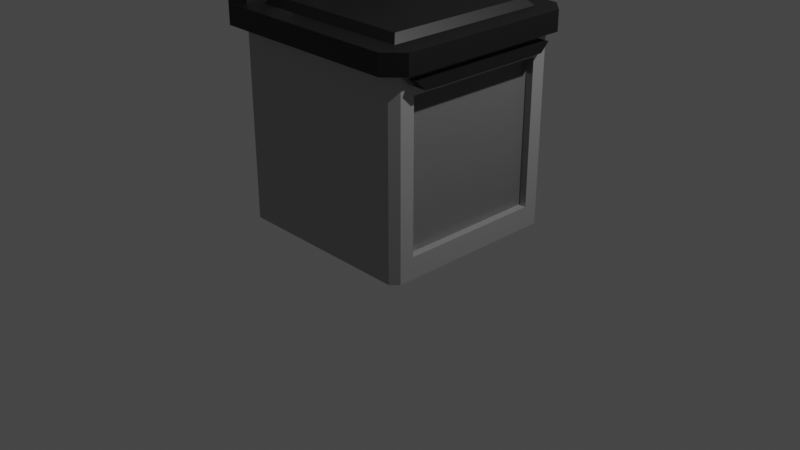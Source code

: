 # Source: oven.blend  (saved by Blender 3.1.7; exported with 4.5.12 LTS)
import bpy
from mathutils import Matrix  # noqa: F401  (used for matrix-valued properties, if any)

bpy.ops.wm.read_factory_settings(use_empty=True)
scene = bpy.context.scene
scene.name = 'Scene'

# ---- collections
col_geo = bpy.data.collections.new('Geo'); scene.collection.children.link(col_geo)
col_cameras = bpy.data.collections.new('Cameras'); scene.collection.children.link(col_cameras)
col_lights = bpy.data.collections.new('Lights'); scene.collection.children.link(col_lights)
col_cutters = bpy.data.collections.new('Cutters'); scene.collection.children.link(col_cutters)

# ---- materials (node trees are filled in below, after node groups)
mat_material_003 = bpy.data.materials.new('Material.003')
mat_material_003.use_transparent_shadow = False
mat_material_001 = bpy.data.materials.new('Material.001')
mat_material_001.use_transparent_shadow = False
mat_material = bpy.data.materials.new('Material')
mat_material.use_transparent_shadow = False
mat_material_002 = bpy.data.materials.new('Material.002')
mat_material_002.use_transparent_shadow = False

# ---- material node trees
mat_material_003.use_nodes = True; mat_material_003.node_tree.nodes.clear()
_N = mat_material_003.node_tree.nodes; _L = mat_material_003.node_tree.links
n0 = _N.new('ShaderNodeBsdfPrincipled'); n0.name = 'Principled BSDF'; n0.location = (10, 300)
n0.distribution = 'GGX'
n0.subsurface_method = 'RANDOM_WALK_SKIN'
n0.inputs[0].default_value = (0.2124, 0.2124, 0.2124, 1.0)
n0.inputs[1].default_value = 0.9045
n0.inputs[2].default_value = 0.3932
n0.inputs[3].default_value = 1.45
n0.inputs[13].default_value = 0.6386
n0.inputs[14].default_value = (0.9969, 0.9969, 0.9969, 1.0)
n0.inputs[27].default_value = (0.0, 0.0, 0.0, 1.0)
n0.inputs[28].default_value = 1.0
n1 = _N.new('ShaderNodeOutputMaterial'); n1.name = 'Material Output'; n1.location = (300, 300)
_L.new(n0.outputs[0], n1.inputs[0])
n1.is_active_output = True
mat_material_001.use_nodes = True; mat_material_001.node_tree.nodes.clear()
_N = mat_material_001.node_tree.nodes; _L = mat_material_001.node_tree.links
n0 = _N.new('ShaderNodeBsdfPrincipled'); n0.name = 'Principled BSDF'; n0.location = (10, 300)
n0.distribution = 'GGX'
n0.subsurface_method = 'RANDOM_WALK_SKIN'
n0.inputs[0].default_value = (0.3737, 0.3737, 0.3737, 1.0)
n0.inputs[1].default_value = 0.5045
n0.inputs[2].default_value = 0.1795
n0.inputs[3].default_value = 1.45
n0.inputs[27].default_value = (0.0, 0.0, 0.0, 1.0)
n0.inputs[28].default_value = 1.0
n1 = _N.new('ShaderNodeOutputMaterial'); n1.name = 'Material Output'; n1.location = (300, 300)
_L.new(n0.outputs[0], n1.inputs[0])
n1.is_active_output = True
mat_material.use_nodes = True; mat_material.node_tree.nodes.clear()
_N = mat_material.node_tree.nodes; _L = mat_material.node_tree.links
n0 = _N.new('ShaderNodeBsdfPrincipled'); n0.name = 'Principled BSDF'; n0.location = (10, 300)
n0.distribution = 'GGX'
n0.subsurface_method = 'RANDOM_WALK_SKIN'
n0.inputs[0].default_value = (0.003288, 0.003288, 0.003288, 1.0)
n0.inputs[3].default_value = 1.45
n0.inputs[27].default_value = (0.0, 0.0, 0.0, 1.0)
n0.inputs[28].default_value = 1.0
n1 = _N.new('ShaderNodeOutputMaterial'); n1.name = 'Material Output'; n1.location = (300, 300)
_L.new(n0.outputs[0], n1.inputs[0])
n1.is_active_output = True
mat_material_002.use_nodes = True; mat_material_002.node_tree.nodes.clear()
_N = mat_material_002.node_tree.nodes; _L = mat_material_002.node_tree.links
n0 = _N.new('ShaderNodeBsdfPrincipled'); n0.name = 'Principled BSDF'; n0.location = (10, 300)
n0.distribution = 'GGX'
n0.subsurface_method = 'RANDOM_WALK_SKIN'
n0.inputs[0].default_value = (0.3737, 0.3737, 0.3737, 1.0)
n0.inputs[2].default_value = 0.3273
n0.inputs[3].default_value = 1.45
n0.inputs[18].default_value = 0.7091
n0.inputs[27].default_value = (0.0, 0.0, 0.0, 1.0)
n0.inputs[28].default_value = 1.0
n1 = _N.new('ShaderNodeOutputMaterial'); n1.name = 'Material Output'; n1.location = (300, 300)
_L.new(n0.outputs[0], n1.inputs[0])
n1.is_active_output = True

# ---- world
world_world = bpy.data.worlds.new('World'); scene.world = world_world
world_world.use_nodes = True; world_world.node_tree.nodes.clear()
_N = world_world.node_tree.nodes; _L = world_world.node_tree.links
n0 = _N.new('ShaderNodeOutputWorld'); n0.name = 'World Output'; n0.location = (300, 300)
n1 = _N.new('ShaderNodeBackground'); n1.name = 'Background'; n1.location = (10, 300)
n1.inputs[0].default_value = (0.05088, 0.05088, 0.05088, 1.0)
_L.new(n1.outputs[0], n0.inputs[0])
n0.is_active_output = True
world_world.color = (0.05088, 0.05088, 0.05088)
world_world.use_sun_shadow = False
world_world.sun_shadow_jitter_overblur = 0.0

# ---- cameras
cam_camera = bpy.data.cameras.new('Camera')
cam_camera.clip_end = 100.0
cam_camera.ortho_scale = 7.314

# ---- lights
light_light = bpy.data.lights.new('Light', 'POINT')
light_light.transmission_factor = 0.0
light_light.energy = 1000.0
light_light.shadow_soft_size = 0.1
light_light.shadow_maximum_resolution = 0.006
light_light.use_absolute_resolution = True

# ---- meshes
me_cube_003 = bpy.data.meshes.new('Cube.003')
me_cube_003.from_pydata([(-1.077, -0.6169, 1.476), (-1.077, -0.6192, 1.452), (-1.077, -0.6263, 1.429), (-1.077, -0.6377, 1.407), (-1.077, -0.653, 1.389), (-1.077, -0.6717, 1.373), (-1.077, -0.6931, 1.362), (-1.077, -0.7163, 1.355), (-1.077, -0.7403, 1.353), (-1.077, -0.7644, 1.355), (-1.077, -0.7876, 1.362), (-1.077, -0.809, 1.373), (-1.077, -0.8277, 1.389), (-1.077, -0.843, 1.407), (-1.077, -0.8544, 1.429), (-1.077, -0.8615, 1.452), (-1.077, -0.8638, 1.476), (-1.077, -0.8615, 1.5), (-1.077, -0.8544, 1.523), (-1.077, -0.843, 1.545), (-1.077, -0.8277, 1.563), (-1.077, -0.809, 1.579), (-0.8411, -0.7535, 1.542), (-1.077, -0.7876, 1.59), (-0.8411, -0.7661, 1.538), (-1.077, -0.7644, 1.597), (-0.8411, -0.7777, 1.532), (-1.077, -0.7403, 1.6), (-0.8411, -0.7273, 1.41), (-1.077, -0.7163, 1.597), (-0.8411, -0.7148, 1.414), (-1.077, -0.6931, 1.59), (-0.8411, -0.7032, 1.42), (-1.077, -0.6717, 1.579), (-0.8411, -0.6949, 1.427), (-1.077, -0.653, 1.563), (-0.8411, -0.7404, 1.543), (-1.077, -0.6377, 1.545), (-0.8411, -0.7404, 1.409), (-1.077, -0.6263, 1.523), (-0.8411, -0.7879, 1.523), (-1.077, -0.6192, 1.5), (-0.8994, -0.674, 1.405), (-0.8994, -0.6426, 1.476), (-0.925, -0.6169, 1.476), (-0.8994, -0.6445, 1.457), (-0.925, -0.6192, 1.452), (-0.8994, -0.6501, 1.439), (-0.925, -0.6263, 1.429), (-0.8994, -0.6591, 1.422), (-0.925, -0.6377, 1.407), (-0.8994, -0.6713, 1.407), (-0.925, -0.653, 1.389), (-0.8994, -0.6861, 1.395), (-0.925, -0.6717, 1.373), (-0.8994, -0.703, 1.386), (-0.925, -0.6931, 1.362), (-0.8994, -0.7213, 1.38), (-0.925, -0.7163, 1.355), (-0.8994, -0.7403, 1.378), (-0.925, -0.7403, 1.353), (-0.8994, -0.7594, 1.38), (-0.925, -0.7644, 1.355), (-0.8994, -0.7777, 1.386), (-0.925, -0.7876, 1.362), (-0.8994, -0.7946, 1.395), (-0.925, -0.809, 1.373), (-0.8994, -0.8094, 1.407), (-0.925, -0.8277, 1.389), (-0.8994, -0.8216, 1.422), (-0.925, -0.843, 1.407), (-0.8994, -0.8306, 1.439), (-0.925, -0.8544, 1.429), (-0.8994, -0.8362, 1.457), (-0.925, -0.8615, 1.452), (-0.8994, -0.8381, 1.476), (-0.925, -0.8638, 1.476), (-0.8994, -0.8362, 1.495), (-0.925, -0.8615, 1.5), (-0.8994, -0.8306, 1.513), (-0.925, -0.8544, 1.523), (-0.8994, -0.8216, 1.53), (-0.925, -0.843, 1.545), (-0.8994, -0.8094, 1.545), (-0.925, -0.8277, 1.563), (-0.8994, -0.7946, 1.557), (-0.925, -0.809, 1.579), (-0.8994, -0.7777, 1.566), (-0.925, -0.7876, 1.59), (-0.8994, -0.7594, 1.572), (-0.925, -0.7644, 1.597), (-0.8994, -0.7403, 1.574), (-0.925, -0.7403, 1.6), (-0.8994, -0.7213, 1.572), (-0.925, -0.7163, 1.597), (-0.8994, -0.703, 1.566), (-0.925, -0.6931, 1.59), (-0.8994, -0.6861, 1.557), (-0.925, -0.6717, 1.579), (-0.8994, -0.6713, 1.545), (-0.925, -0.653, 1.563), (-0.8994, -0.6591, 1.53), (-0.925, -0.6377, 1.545), (-0.8994, -0.6501, 1.513), (-0.925, -0.6263, 1.523), (-0.8994, -0.6445, 1.495), (-0.925, -0.6192, 1.5), (-1.077, -0.2358, 1.595), (-1.077, -0.2128, 1.588), (-1.077, -0.1918, 1.576), (-1.077, -0.1736, 1.56), (-1.077, -0.1588, 1.54), (-1.077, -0.1481, 1.519), (-1.077, -0.1418, 1.495), (-1.077, -0.1401, 1.471), (-1.077, -0.1432, 1.447), (-1.077, -0.151, 1.424), (-1.077, -0.163, 1.403), (-1.077, -0.1789, 1.385), (-1.077, -0.1981, 1.37), (-1.077, -0.2198, 1.36), (-1.077, -0.2432, 1.353), (-1.077, -0.2673, 1.352), (-1.077, -0.2913, 1.355), (-1.077, -0.3143, 1.362), (-1.077, -0.3353, 1.374), (-1.077, -0.3535, 1.39), (-1.077, -0.3683, 1.41), (-1.077, -0.379, 1.431), (-0.8411, -0.3306, 1.477), (-1.077, -0.3854, 1.455), (-0.8411, -0.3297, 1.464), (-1.077, -0.387, 1.479), (-0.8411, -0.3263, 1.451), (-1.077, -0.3839, 1.503), (-0.8411, -0.1964, 1.473), (-1.077, -0.3761, 1.526), (-0.8411, -0.1973, 1.486), (-1.077, -0.3641, 1.547), (-0.8411, -0.2008, 1.499), (-1.077, -0.3482, 1.565), (-0.8411, -0.2055, 1.508), (-1.077, -0.329, 1.58), (-0.8411, -0.3289, 1.49), (-1.077, -0.3073, 1.59), (-0.8411, -0.1981, 1.46), (-1.077, -0.2839, 1.597), (-0.8411, -0.3204, 1.439), (-1.077, -0.2598, 1.598), (-0.8994, -0.1791, 1.524), (-0.8994, -0.2416, 1.57), (-0.925, -0.2358, 1.595), (-0.8994, -0.2234, 1.564), (-0.925, -0.2128, 1.588), (-0.8994, -0.2068, 1.555), (-0.925, -0.1918, 1.576), (-0.8994, -0.1924, 1.542), (-0.925, -0.1736, 1.56), (-0.8994, -0.1807, 1.527), (-0.925, -0.1588, 1.54), (-0.8994, -0.1722, 1.51), (-0.925, -0.1481, 1.519), (-0.8994, -0.1672, 1.491), (-0.925, -0.1418, 1.495), (-0.8994, -0.1659, 1.472), (-0.925, -0.1401, 1.471), (-0.8994, -0.1683, 1.453), (-0.925, -0.1432, 1.447), (-0.8994, -0.1745, 1.435), (-0.925, -0.151, 1.424), (-0.8994, -0.184, 1.418), (-0.925, -0.163, 1.403), (-0.8994, -0.1966, 1.404), (-0.925, -0.1789, 1.385), (-0.8994, -0.2118, 1.392), (-0.925, -0.1981, 1.37), (-0.8994, -0.2289, 1.384), (-0.925, -0.2198, 1.36), (-0.8994, -0.2474, 1.379), (-0.925, -0.2432, 1.353), (-0.8994, -0.2665, 1.377), (-0.925, -0.2673, 1.352), (-0.8994, -0.2855, 1.38), (-0.925, -0.2913, 1.355), (-0.8994, -0.3037, 1.386), (-0.925, -0.3143, 1.362), (-0.8994, -0.3203, 1.395), (-0.925, -0.3353, 1.374), (-0.8994, -0.3347, 1.408), (-0.925, -0.3535, 1.39), (-0.8994, -0.3464, 1.423), (-0.925, -0.3683, 1.41), (-0.8994, -0.3549, 1.44), (-0.925, -0.379, 1.431), (-0.8994, -0.3599, 1.459), (-0.925, -0.3854, 1.455), (-0.8994, -0.3612, 1.478), (-0.925, -0.387, 1.479), (-0.8994, -0.3588, 1.497), (-0.925, -0.3839, 1.503), (-0.8994, -0.3527, 1.515), (-0.925, -0.3761, 1.526), (-0.8994, -0.3431, 1.532), (-0.925, -0.3641, 1.547), (-0.8994, -0.3305, 1.546), (-0.925, -0.3482, 1.565), (-0.8994, -0.3153, 1.558), (-0.925, -0.329, 1.58), (-0.8994, -0.2982, 1.566), (-0.925, -0.3073, 1.59), (-0.8994, -0.2797, 1.571), (-0.925, -0.2839, 1.597), (-0.8994, -0.2606, 1.573), (-0.925, -0.2598, 1.598), (-1.077, 0.6169, 1.476), (-1.077, 0.6192, 1.452), (-1.077, 0.6263, 1.429), (-1.077, 0.6377, 1.407), (-1.077, 0.653, 1.389), (-1.077, 0.6717, 1.373), (-1.077, 0.6931, 1.362), (-1.077, 0.7163, 1.355), (-1.077, 0.7403, 1.353), (-1.077, 0.7644, 1.355), (-1.077, 0.7876, 1.362), (-1.077, 0.809, 1.373), (-1.077, 0.8277, 1.389), (-1.077, 0.843, 1.407), (-1.077, 0.8544, 1.429), (-1.077, 0.8615, 1.452), (-1.077, 0.8638, 1.476), (-1.077, 0.8615, 1.5), (-1.077, 0.8544, 1.523), (-1.077, 0.843, 1.545), (-1.077, 0.8277, 1.563), (-1.077, 0.809, 1.579), (-0.8411, 0.7535, 1.542), (-1.077, 0.7876, 1.59), (-0.8411, 0.7661, 1.538), (-1.077, 0.7644, 1.597), (-0.8411, 0.7777, 1.532), (-1.077, 0.7403, 1.6), (-0.8411, 0.7273, 1.41), (-1.077, 0.7163, 1.597), (-0.8411, 0.7148, 1.414), (-1.077, 0.6931, 1.59), (-0.8411, 0.7032, 1.42), (-1.077, 0.6717, 1.579), (-0.8411, 0.6949, 1.427), (-1.077, 0.653, 1.563), (-0.8411, 0.7404, 1.543), (-1.077, 0.6377, 1.545), (-0.8411, 0.7404, 1.409), (-1.077, 0.6263, 1.523), (-0.8411, 0.7879, 1.523), (-1.077, 0.6192, 1.5), (-0.8994, 0.674, 1.405), (-0.8994, 0.6426, 1.476), (-0.925, 0.6169, 1.476), (-0.8994, 0.6445, 1.457), (-0.925, 0.6192, 1.452), (-0.8994, 0.6501, 1.439), (-0.925, 0.6263, 1.429), (-0.8994, 0.6591, 1.422), (-0.925, 0.6377, 1.407), (-0.8994, 0.6713, 1.407), (-0.925, 0.653, 1.389), (-0.8994, 0.6861, 1.395), (-0.925, 0.6717, 1.373), (-0.8994, 0.703, 1.386), (-0.925, 0.6931, 1.362), (-0.8994, 0.7213, 1.38), (-0.925, 0.7163, 1.355), (-0.8994, 0.7403, 1.378), (-0.925, 0.7403, 1.353), (-0.8994, 0.7594, 1.38), (-0.925, 0.7644, 1.355), (-0.8994, 0.7777, 1.386), (-0.925, 0.7876, 1.362), (-0.8994, 0.7946, 1.395), (-0.925, 0.809, 1.373), (-0.8994, 0.8094, 1.407), (-0.925, 0.8277, 1.389), (-0.8994, 0.8216, 1.422), (-0.925, 0.843, 1.407), (-0.8994, 0.8306, 1.439), (-0.925, 0.8544, 1.429), (-0.8994, 0.8362, 1.457), (-0.925, 0.8615, 1.452), (-0.8994, 0.8381, 1.476), (-0.925, 0.8638, 1.476), (-0.8994, 0.8362, 1.495), (-0.925, 0.8615, 1.5), (-0.8994, 0.8306, 1.513), (-0.925, 0.8544, 1.523), (-0.8994, 0.8216, 1.53), (-0.925, 0.843, 1.545), (-0.8994, 0.8094, 1.545), (-0.925, 0.8277, 1.563), (-0.8994, 0.7946, 1.557), (-0.925, 0.809, 1.579), (-0.8994, 0.7777, 1.566), (-0.925, 0.7876, 1.59), (-0.8994, 0.7594, 1.572), (-0.925, 0.7644, 1.597), (-0.8994, 0.7403, 1.574), (-0.925, 0.7403, 1.6), (-0.8994, 0.7213, 1.572), (-0.925, 0.7163, 1.597), (-0.8994, 0.703, 1.566), (-0.925, 0.6931, 1.59), (-0.8994, 0.6861, 1.557), (-0.925, 0.6717, 1.579), (-0.8994, 0.6713, 1.545), (-0.925, 0.653, 1.563), (-0.8994, 0.6591, 1.53), (-0.925, 0.6377, 1.545), (-0.8994, 0.6501, 1.513), (-0.925, 0.6263, 1.523), (-0.8994, 0.6445, 1.495), (-0.925, 0.6192, 1.5), (-1.077, 0.2358, 1.595), (-1.077, 0.2128, 1.588), (-1.077, 0.1918, 1.576), (-1.077, 0.1736, 1.56), (-1.077, 0.1588, 1.54), (-1.077, 0.1481, 1.519), (-1.077, 0.1418, 1.495), (-1.077, 0.1401, 1.471), (-1.077, 0.1432, 1.447), (-1.077, 0.151, 1.424), (-1.077, 0.163, 1.403), (-1.077, 0.1789, 1.385), (-1.077, 0.1981, 1.37), (-1.077, 0.2198, 1.36), (-1.077, 0.2432, 1.353), (-1.077, 0.2673, 1.352), (-1.077, 0.2913, 1.355), (-1.077, 0.3143, 1.362), (-1.077, 0.3353, 1.374), (-1.077, 0.3535, 1.39), (-1.077, 0.3683, 1.41), (-1.077, 0.379, 1.431), (-0.8411, 0.3306, 1.477), (-1.077, 0.3854, 1.455), (-0.8411, 0.3297, 1.464), (-1.077, 0.387, 1.479), (-0.8411, 0.3263, 1.451), (-1.077, 0.3839, 1.503), (-0.8411, 0.1964, 1.473), (-1.077, 0.3761, 1.526), (-0.8411, 0.1973, 1.486), (-1.077, 0.3641, 1.547), (-0.8411, 0.2008, 1.499), (-1.077, 0.3482, 1.565), (-0.8411, 0.2055, 1.508), (-1.077, 0.329, 1.58), (-0.8411, 0.3289, 1.49), (-1.077, 0.3073, 1.59), (-0.8411, 0.1981, 1.46), (-1.077, 0.2839, 1.597), (-0.8411, 0.3204, 1.439), (-1.077, 0.2598, 1.598), (-0.8994, 0.1791, 1.524), (-0.8994, 0.2416, 1.57), (-0.925, 0.2358, 1.595), (-0.8994, 0.2234, 1.564), (-0.925, 0.2128, 1.588), (-0.8994, 0.2068, 1.555), (-0.925, 0.1918, 1.576), (-0.8994, 0.1924, 1.542), (-0.925, 0.1736, 1.56), (-0.8994, 0.1807, 1.527), (-0.925, 0.1588, 1.54), (-0.8994, 0.1722, 1.51), (-0.925, 0.1481, 1.519), (-0.8994, 0.1672, 1.491), (-0.925, 0.1418, 1.495), (-0.8994, 0.1659, 1.472), (-0.925, 0.1401, 1.471), (-0.8994, 0.1683, 1.453), (-0.925, 0.1432, 1.447), (-0.8994, 0.1745, 1.435), (-0.925, 0.151, 1.424), (-0.8994, 0.184, 1.418), (-0.925, 0.163, 1.403), (-0.8994, 0.1966, 1.404), (-0.925, 0.1789, 1.385), (-0.8994, 0.2118, 1.392), (-0.925, 0.1981, 1.37), (-0.8994, 0.2289, 1.384), (-0.925, 0.2198, 1.36), (-0.8994, 0.2474, 1.379), (-0.925, 0.2432, 1.353), (-0.8994, 0.2665, 1.377), (-0.925, 0.2673, 1.352), (-0.8994, 0.2855, 1.38), (-0.925, 0.2913, 1.355), (-0.8994, 0.3037, 1.386), (-0.925, 0.3143, 1.362), (-0.8994, 0.3203, 1.395), (-0.925, 0.3353, 1.374), (-0.8994, 0.3347, 1.408), (-0.925, 0.3535, 1.39), (-0.8994, 0.3464, 1.423), (-0.925, 0.3683, 1.41), (-0.8994, 0.3549, 1.44), (-0.925, 0.379, 1.431), (-0.8994, 0.3599, 1.459), (-0.925, 0.3854, 1.455), (-0.8994, 0.3612, 1.478), (-0.925, 0.387, 1.479), (-0.8994, 0.3588, 1.497), (-0.925, 0.3839, 1.503), (-0.8994, 0.3527, 1.515), (-0.925, 0.3761, 1.526), (-0.8994, 0.3431, 1.532), (-0.925, 0.3641, 1.547), (-0.8994, 0.3305, 1.546), (-0.925, 0.3482, 1.565), (-0.8994, 0.3153, 1.558), (-0.925, 0.329, 1.58), (-0.8994, 0.2982, 1.566), (-0.925, 0.3073, 1.59), (-0.8994, 0.2797, 1.571), (-0.925, 0.2839, 1.597), (-0.8994, 0.2606, 1.573), (-0.925, 0.2598, 1.598), (-0.9651, -1.0, -1.0), (-0.9651, -1.0, 1.0), (-0.9651, 1.0, -1.0), (-0.9651, 1.0, 1.0), (1.035, -0.7695, -0.7695), (1.035, -0.7413, 0.8376), (1.035, 0.7695, -0.7695), (1.035, 0.7413, 0.8376), (0.9541, 0.7695, 0.7695), (0.9541, 0.7695, -0.7695), (0.9541, -0.7695, -0.7695), (0.9541, -0.7695, 0.7695), (1.035, -0.8356, 0.9319), (1.035, 0.8356, 0.9319), (1.035, 0.7695, 0.7695), (1.035, -0.7695, 0.7695), (1.035, 0.9243, 0.9243), (0.9592, 1.0, 1.0), (1.035, 0.9243, 1.0), (1.035, 0.9301, 0.971), (0.9592, 1.0, -1.0), (1.035, 0.9243, -0.9243), (1.035, 0.9243, -1.0), (1.035, -0.9243, -0.9243), (0.9592, -1.0, -1.0), (1.035, -0.9243, -1.0), (0.9592, -1.0, 1.0), (1.035, -0.9243, 0.9243), (1.035, -0.9301, 0.971), (1.035, -0.9243, 1.0), (-0.9651, -1.0, 1.0), (-0.9651, 1.0, 1.0), (-0.8511, -0.886, 1.21), (-0.8511, 0.886, 1.21), (0.9209, 0.886, 1.21), (0.9209, -0.886, 1.21), (-1.086, -1.121, 1.0), (-1.086, 1.121, 1.0), (-1.086, -1.121, 1.21), (-1.086, 1.121, 1.21), (1.035, 1.0, 1.0), (1.035, -1.0, 1.0), (-0.9651, -1.0, 1.21), (-0.9651, 1.0, 1.21), (1.035, 1.0, 1.21), (1.035, -1.0, 1.21), (-0.8511, -0.886, 1.21), (-0.7769, -0.8118, 1.284), (-0.7769, 0.8118, 1.284), (-0.8511, 0.886, 1.21), (0.8467, 0.8118, 1.284), (0.9209, 0.886, 1.21), (0.8467, -0.8118, 1.284), (0.9209, -0.886, 1.21), (0.981, 1.121, 1.0), (1.156, 0.946, 1.0), (1.035, 1.0, 1.0), (1.156, -0.946, 1.0), (0.981, -1.121, 1.0), (1.035, -1.0, 1.0), (1.156, 0.946, 1.21), (0.981, 1.121, 1.21), (1.035, 1.0, 1.21), (0.981, -1.121, 1.21), (1.156, -0.946, 1.21), (1.035, -1.0, 1.21), (-0.9651, -0.7521, 1.732), (-0.9651, -1.0, 1.557), (-0.9651, 1.0, 1.557), (-0.9651, 0.7521, 1.732), (-1.086, -1.121, 1.557), (-1.086, -0.8734, 1.732), (-1.086, 0.8734, 1.732), (-1.086, 1.121, 1.557), (0.9541, 0.7695, 0.7695), (0.9541, 0.7695, -0.7695), (0.9541, -0.7695, -0.7695), (0.9541, -0.7695, 0.7695), (1.035, -0.7413, 0.8376), (1.035, 0.7413, 0.8376), (1.035, -0.8356, 0.9319), (1.035, 0.8356, 0.9319), (1.146, 0.8356, 0.9319), (1.146, -0.8356, 0.9319), (1.146, 0.7413, 0.8376), (1.146, -0.7413, 0.8376)], [], [(41, 106, 44, 0), (2, 48, 50, 3), (3, 50, 52, 4), (4, 52, 54, 5), (5, 54, 56, 6), (6, 56, 58, 7), (7, 58, 60, 8), (8, 60, 62, 9), (9, 62, 64, 10), (10, 64, 66, 11), (11, 66, 68, 12), (12, 68, 70, 13), (13, 70, 72, 14), (14, 72, 74, 15), (15, 74, 76, 16), (16, 76, 78, 17), (17, 78, 80, 18), (18, 80, 82, 19), (19, 82, 84, 20), (20, 84, 86, 21), (21, 86, 88, 23), (23, 88, 90, 25), (25, 90, 92, 27), (27, 92, 94, 29), (29, 94, 96, 31), (31, 96, 98, 33), (33, 98, 100, 35), (35, 100, 102, 37), (37, 102, 104, 39), (39, 104, 106, 41), (0, 44, 46, 1), (34, 36, 22, 24, 26, 40, 38, 28, 30, 32), (1, 46, 48, 2), (0, 1, 2, 3, 4, 5, 6, 7, 8, 9, 10, 11, 12, 13, 14, 15, 16, 17, 18, 19, 20, 21, 23, 25, 27, 29, 31, 33, 35, 37, 39, 41), (46, 44, 43, 45), (48, 46, 45, 47), (50, 48, 47, 49), (52, 50, 49, 51), (54, 52, 42, 53), (56, 54, 53, 55), (58, 56, 55, 57), (60, 58, 57, 59), (62, 60, 59, 61), (64, 62, 61, 63), (66, 64, 63, 65), (68, 66, 65, 67), (70, 68, 67, 69), (72, 70, 69, 71), (74, 72, 71, 73), (76, 74, 73, 75), (78, 76, 75, 77), (80, 78, 77, 79), (82, 80, 79, 81), (84, 82, 81, 83), (86, 84, 83, 85), (88, 86, 85, 87), (90, 88, 87, 89), (92, 90, 89, 91), (94, 92, 91, 93), (96, 94, 93, 95), (98, 96, 95, 97), (100, 98, 97, 99), (102, 100, 99, 101), (104, 102, 101, 103), (106, 104, 103, 105), (44, 106, 105, 43), (45, 43, 105, 103, 101, 99, 97, 95, 93, 91, 42, 51, 49, 47), (42, 52, 51), (89, 87, 24, 22), (59, 83, 81, 79, 77, 75, 73, 71, 69, 67, 65, 63, 61), (55, 53, 32, 30), (87, 85, 26, 24), (53, 42, 34, 32), (85, 83, 40, 26), (83, 59, 38, 40), (59, 57, 28, 38), (91, 89, 22, 36), (57, 55, 30, 28), (42, 91, 36, 34), (148, 213, 151, 107), (109, 155, 157, 110), (110, 157, 159, 111), (111, 159, 161, 112), (112, 161, 163, 113), (113, 163, 165, 114), (114, 165, 167, 115), (115, 167, 169, 116), (116, 169, 171, 117), (117, 171, 173, 118), (118, 173, 175, 119), (119, 175, 177, 120), (120, 177, 179, 121), (121, 179, 181, 122), (122, 181, 183, 123), (123, 183, 185, 124), (124, 185, 187, 125), (125, 187, 189, 126), (126, 189, 191, 127), (127, 191, 193, 128), (128, 193, 195, 130), (130, 195, 197, 132), (132, 197, 199, 134), (134, 199, 201, 136), (136, 201, 203, 138), (138, 203, 205, 140), (140, 205, 207, 142), (142, 207, 209, 144), (144, 209, 211, 146), (146, 211, 213, 148), (107, 151, 153, 108), (141, 143, 129, 131, 133, 147, 145, 135, 137, 139), (108, 153, 155, 109), (107, 108, 109, 110, 111, 112, 113, 114, 115, 116, 117, 118, 119, 120, 121, 122, 123, 124, 125, 126, 127, 128, 130, 132, 134, 136, 138, 140, 142, 144, 146, 148), (153, 151, 150, 152), (155, 153, 152, 154), (157, 155, 154, 156), (159, 157, 156, 158), (161, 159, 149, 160), (163, 161, 160, 162), (165, 163, 162, 164), (167, 165, 164, 166), (169, 167, 166, 168), (171, 169, 168, 170), (173, 171, 170, 172), (175, 173, 172, 174), (177, 175, 174, 176), (179, 177, 176, 178), (181, 179, 178, 180), (183, 181, 180, 182), (185, 183, 182, 184), (187, 185, 184, 186), (189, 187, 186, 188), (191, 189, 188, 190), (193, 191, 190, 192), (195, 193, 192, 194), (197, 195, 194, 196), (199, 197, 196, 198), (201, 199, 198, 200), (203, 201, 200, 202), (205, 203, 202, 204), (207, 205, 204, 206), (209, 207, 206, 208), (211, 209, 208, 210), (213, 211, 210, 212), (151, 213, 212, 150), (152, 150, 212, 210, 208, 206, 204, 202, 200, 198, 149, 158, 156, 154), (149, 159, 158), (196, 194, 131, 129), (166, 190, 188, 186, 184, 182, 180, 178, 176, 174, 172, 170, 168), (162, 160, 139, 137), (194, 192, 133, 131), (160, 149, 141, 139), (192, 190, 147, 133), (190, 166, 145, 147), (166, 164, 135, 145), (198, 196, 129, 143), (164, 162, 137, 135), (149, 198, 143, 141), (255, 214, 258, 320), (216, 217, 264, 262), (217, 218, 266, 264), (218, 219, 268, 266), (219, 220, 270, 268), (220, 221, 272, 270), (221, 222, 274, 272), (222, 223, 276, 274), (223, 224, 278, 276), (224, 225, 280, 278), (225, 226, 282, 280), (226, 227, 284, 282), (227, 228, 286, 284), (228, 229, 288, 286), (229, 230, 290, 288), (230, 231, 292, 290), (231, 232, 294, 292), (232, 233, 296, 294), (233, 234, 298, 296), (234, 235, 300, 298), (235, 237, 302, 300), (237, 239, 304, 302), (239, 241, 306, 304), (241, 243, 308, 306), (243, 245, 310, 308), (245, 247, 312, 310), (247, 249, 314, 312), (249, 251, 316, 314), (251, 253, 318, 316), (253, 255, 320, 318), (214, 215, 260, 258), (248, 246, 244, 242, 252, 254, 240, 238, 236, 250), (215, 216, 262, 260), (214, 255, 253, 251, 249, 247, 245, 243, 241, 239, 237, 235, 234, 233, 232, 231, 230, 229, 228, 227, 226, 225, 224, 223, 222, 221, 220, 219, 218, 217, 216, 215), (260, 259, 257, 258), (262, 261, 259, 260), (264, 263, 261, 262), (266, 265, 263, 264), (268, 267, 256, 266), (270, 269, 267, 268), (272, 271, 269, 270), (274, 273, 271, 272), (276, 275, 273, 274), (278, 277, 275, 276), (280, 279, 277, 278), (282, 281, 279, 280), (284, 283, 281, 282), (286, 285, 283, 284), (288, 287, 285, 286), (290, 289, 287, 288), (292, 291, 289, 290), (294, 293, 291, 292), (296, 295, 293, 294), (298, 297, 295, 296), (300, 299, 297, 298), (302, 301, 299, 300), (304, 303, 301, 302), (306, 305, 303, 304), (308, 307, 305, 306), (310, 309, 307, 308), (312, 311, 309, 310), (314, 313, 311, 312), (316, 315, 313, 314), (318, 317, 315, 316), (320, 319, 317, 318), (258, 257, 319, 320), (259, 261, 263, 265, 256, 305, 307, 309, 311, 313, 315, 317, 319, 257), (256, 265, 266), (303, 236, 238, 301), (273, 275, 277, 279, 281, 283, 285, 287, 289, 291, 293, 295, 297), (269, 244, 246, 267), (301, 238, 240, 299), (267, 246, 248, 256), (299, 240, 254, 297), (297, 254, 252, 273), (273, 252, 242, 271), (305, 250, 236, 303), (271, 242, 244, 269), (256, 248, 250, 305), (362, 321, 365, 427), (323, 324, 371, 369), (324, 325, 373, 371), (325, 326, 375, 373), (326, 327, 377, 375), (327, 328, 379, 377), (328, 329, 381, 379), (329, 330, 383, 381), (330, 331, 385, 383), (331, 332, 387, 385), (332, 333, 389, 387), (333, 334, 391, 389), (334, 335, 393, 391), (335, 336, 395, 393), (336, 337, 397, 395), (337, 338, 399, 397), (338, 339, 401, 399), (339, 340, 403, 401), (340, 341, 405, 403), (341, 342, 407, 405), (342, 344, 409, 407), (344, 346, 411, 409), (346, 348, 413, 411), (348, 350, 415, 413), (350, 352, 417, 415), (352, 354, 419, 417), (354, 356, 421, 419), (356, 358, 423, 421), (358, 360, 425, 423), (360, 362, 427, 425), (321, 322, 367, 365), (355, 353, 351, 349, 359, 361, 347, 345, 343, 357), (322, 323, 369, 367), (321, 362, 360, 358, 356, 354, 352, 350, 348, 346, 344, 342, 341, 340, 339, 338, 337, 336, 335, 334, 333, 332, 331, 330, 329, 328, 327, 326, 325, 324, 323, 322), (367, 366, 364, 365), (369, 368, 366, 367), (371, 370, 368, 369), (373, 372, 370, 371), (375, 374, 363, 373), (377, 376, 374, 375), (379, 378, 376, 377), (381, 380, 378, 379), (383, 382, 380, 381), (385, 384, 382, 383), (387, 386, 384, 385), (389, 388, 386, 387), (391, 390, 388, 389), (393, 392, 390, 391), (395, 394, 392, 393), (397, 396, 394, 395), (399, 398, 396, 397), (401, 400, 398, 399), (403, 402, 400, 401), (405, 404, 402, 403), (407, 406, 404, 405), (409, 408, 406, 407), (411, 410, 408, 409), (413, 412, 410, 411), (415, 414, 412, 413), (417, 416, 414, 415), (419, 418, 416, 417), (421, 420, 418, 419), (423, 422, 420, 421), (425, 424, 422, 423), (427, 426, 424, 425), (365, 364, 426, 427), (366, 368, 370, 372, 363, 412, 414, 416, 418, 420, 422, 424, 426, 364), (363, 372, 373), (410, 343, 345, 408), (380, 382, 384, 386, 388, 390, 392, 394, 396, 398, 400, 402, 404), (376, 351, 353, 374), (408, 345, 347, 406), (374, 353, 355, 363), (406, 347, 361, 404), (404, 361, 359, 380), (380, 359, 349, 378), (412, 357, 343, 410), (378, 349, 351, 376), (363, 355, 357, 412), (428, 429, 431, 430), (442, 434, 449, 444), (434, 442, 436, 437), (433, 440, 456, 455, 443), (434, 432, 451, 453, 450, 449), (440, 441, 447, 446, 457, 456), (432, 443, 455, 451), (452, 454, 429, 428), (443, 432, 438, 439), (432, 434, 437, 438), (442, 443, 439, 436), (441, 435, 442, 444, 447), (435, 433, 443, 442), (430, 448, 450, 453, 452, 428), (444, 445, 446, 447), (448, 449, 450), (451, 452, 453), (454, 455, 456, 457), (444, 449, 448, 445), (454, 452, 451, 455), (430, 431, 445, 448), (494, 497, 500, 499), (462, 461, 477, 479), (485, 483, 488, 492), (471, 467, 501, 496), (473, 470, 466, 491, 493), (458, 469, 487, 486, 464), (465, 464, 466, 467), (471, 472, 490, 489, 467), (469, 468, 484, 483, 485, 487), (472, 473, 493, 492, 488, 490), (459, 458, 464, 465), (464, 486, 491, 466), (482, 465, 467, 489), (466, 470, 495, 498), (467, 466, 498, 499, 500, 501), (470, 471, 496, 497, 494, 495), (460, 461, 471, 470), (461, 462, 472, 471), (462, 463, 473, 472), (463, 460, 470, 473), (460, 463, 481, 474), (461, 460, 474, 477), (463, 462, 479, 481), (475, 476, 477, 474), (476, 478, 479, 477), (478, 480, 481, 479), (480, 475, 474, 481), (478, 476, 475, 480), (482, 483, 484), (485, 486, 487), (488, 489, 490), (491, 492, 493), (482, 489, 488, 483), (491, 486, 485, 492), (498, 495, 494, 499), (496, 501, 500, 497), (468, 459, 465, 482, 484), (503, 502, 505, 504), (509, 508, 511, 510), (513, 512, 510, 511), (507, 509, 510, 512), (508, 506, 513, 511), (506, 507, 512, 513)])
me_cube_003.polygons.foreach_set('material_index', [0, 0, 0, 0, 0, 0, 0, 0, 0, 0, 0, 0, 0, 0, 0, 0, 0, 0, 0, 0, 0, 0, 0, 0, 0, 0, 0, 0, 0, 0, 0, 0, 0, 0, 0, 0, 0, 0, 0, 0, 0, 0, 0, 0, 0, 0, 0, 0, 0, 0, 0, 0, 0, 0, 0, 0, 0, 0, 0, 0, 0, 0, 0, 0, 0, 0, 0, 0, 0, 0, 0, 0, 0, 0, 0, 0, 0, 0, 0, 0, 0, 0, 0, 0, 0, 0, 0, 0, 0, 0, 0, 0, 0, 0, 0, 0, 0, 0, 0, 0, 0, 0, 0, 0, 0, 0, 0, 0, 0, 0, 0, 0, 0, 0, 0, 0, 0, 0, 0, 0, 0, 0, 0, 0, 0, 0, 0, 0, 0, 0, 0, 0, 0, 0, 0, 0, 0, 0, 0, 0, 0, 0, 0, 0, 0, 0, 0, 0, 0, 0, 0, 0, 0, 0, 0, 0, 0, 0, 0, 0, 0, 0, 0, 0, 0, 0, 0, 0, 0, 0, 0, 0, 0, 0, 0, 0, 0, 0, 0, 0, 0, 0, 0, 0, 0, 0, 0, 0, 0, 0, 0, 0, 0, 0, 0, 0, 0, 0, 0, 0, 0, 0, 0, 0, 0, 0, 0, 0, 0, 0, 0, 0, 0, 0, 0, 0, 0, 0, 0, 0, 0, 0, 0, 0, 0, 0, 0, 0, 0, 0, 0, 0, 0, 0, 0, 0, 0, 0, 0, 0, 0, 0, 0, 0, 0, 0, 0, 0, 0, 0, 0, 0, 0, 0, 0, 0, 0, 0, 0, 0, 0, 0, 0, 0, 0, 0, 0, 0, 0, 0, 0, 0, 0, 0, 0, 0, 0, 0, 0, 0, 0, 0, 0, 0, 0, 0, 0, 0, 0, 0, 0, 0, 0, 0, 0, 0, 0, 0, 0, 0, 0, 0, 0, 0, 0, 0, 0, 0, 0, 0, 0, 0, 0, 0, 0, 0, 2, 2, 2, 2, 2, 2, 2, 2, 2, 2, 2, 2, 2, 2, 2, 2, 2, 2, 2, 2, 2, 3, 3, 3, 3, 3, 3, 3, 3, 3, 3, 3, 3, 3, 3, 3, 3, 3, 3, 3, 3, 3, 3, 3, 3, 3, 3, 3, 3, 3, 3, 3, 3, 3, 3, 3, 3, 3, 4, 3, 3, 3, 3, 3])
_uv = me_cube_003.uv_layers.new(name='UVMap')
_uv.uv.foreach_set('vector', [0.03125, 0.5, 0.03125, 0.9277, 0.0, 0.9277, 0.0, 0.5, 0.9375, 0.5, 0.9375, 0.9277, 0.9062, 0.9277, 0.9062, 0.5, 0.9062, 0.5, 0.9062, 0.9277, 0.875, 0.9277, 0.875, 0.5, 0.875, 0.5, 0.875, 0.9277, 0.8438, 0.9277, 0.8438, 0.5, 0.8438, 0.5, 0.8438, 0.9277, 0.8125, 0.9277, 0.8125, 0.5, 0.8125, 0.5, 0.8125, 0.9277, 0.7812, 0.9277, 0.7812, 0.5, 0.7812, 0.5, 0.7812, 0.9277, 0.75, 0.9277, 0.75, 0.5, 0.75, 0.5, 0.75, 0.9277, 0.7188, 0.9277, 0.7188, 0.5, 0.7188, 0.5, 0.7188, 0.9277, 0.6875, 0.9277, 0.6875, 0.5, 0.6875, 0.5, 0.6875, 0.9277, 0.6562, 0.9277, 0.6562, 0.5, 0.6562, 0.5, 0.6562, 0.9277, 0.625, 0.9277, 0.625, 0.5, 0.625, 0.5, 0.625, 0.9277, 0.5938, 0.9277, 0.5938, 0.5, 0.5938, 0.5, 0.5938, 0.9277, 0.5625, 0.9277, 0.5625, 0.5, 0.5625, 0.5, 0.5625, 0.9277, 0.5312, 0.9277, 0.5312, 0.5, 0.5312, 0.5, 0.5312, 0.9277, 0.5, 0.9277, 0.5, 0.5, 0.5, 0.5, 0.5, 0.9277, 0.4688, 0.9277, 0.4688, 0.5, 0.4688, 0.5, 0.4688, 0.9277, 0.4375, 0.9277, 0.4375, 0.5, 0.4375, 0.5, 0.4375, 0.9277, 0.4062, 0.9277, 0.4062, 0.5, 0.4062, 0.5, 0.4062, 0.9277, 0.375, 0.9277, 0.375, 0.5, 0.375, 0.5, 0.375, 0.9277, 0.3438, 0.9277, 0.3438, 0.5, 0.3438, 0.5, 0.3438, 0.9277, 0.3125, 0.9277, 0.3125, 0.5, 0.3125, 0.5, 0.3125, 0.9277, 0.2812, 0.9277, 0.2812, 0.5, 0.2812, 0.5, 0.2812, 0.9277, 0.25, 0.9277, 0.25, 0.5, 0.25, 0.5, 0.25, 0.9277, 0.2188, 0.9277, 0.2188, 0.5, 0.2188, 0.5, 0.2188, 0.9277, 0.1875, 0.9277, 0.1875, 0.5, 0.1875, 0.5, 0.1875, 0.9277, 0.1562, 0.9277, 0.1562, 0.5, 0.1562, 0.5, 0.1562, 0.9277, 0.125, 0.9277, 0.125, 0.5, 0.125, 0.5, 0.125, 0.9277, 0.09375, 0.9277, 0.09375, 0.5, 0.09375, 0.5, 0.09375, 0.9277, 0.0625, 0.9277, 0.0625, 0.5, 0.0625, 0.5, 0.0625, 0.9277, 0.03125, 0.9277, 0.03125, 0.5, 1.0, 0.5, 1.0, 0.9277, 0.9688, 0.9277, 0.9688, 0.5, 0.3887, 0.3789, 0.06008, 0.25, 0.06373, 0.213, 0.07454, 0.1773, 0.09209, 0.1445, 0.1157, 0.1157, 0.4399, 0.25, 0.4363, 0.2871, 0.4255, 0.3227, 0.4079, 0.3555, 0.9688, 0.5, 0.9688, 0.9277, 0.9375, 0.9277, 0.9375, 0.5, 0.75, 0.49, 0.7968, 0.4854, 0.8418, 0.4717, 0.8833, 0.4496, 0.9197, 0.4197, 0.9496, 0.3833, 0.9717, 0.3418, 0.9854, 0.2968, 0.99, 0.25, 0.9854, 0.2032, 0.9717, 0.1582, 0.9496, 0.1167, 0.9197, 0.08029, 0.8833, 0.05045, 0.8418, 0.02827, 0.7968, 0.01461, 0.75, 0.01, 0.7032, 0.01461, 0.6582, 0.02827, 0.6167, 0.05045, 0.5803, 0.08029, 0.5504, 0.1167, 0.5283, 0.1582, 0.5146, 0.2032, 0.51, 0.25, 0.5146, 0.2968, 0.5283, 0.3418, 0.5504, 0.3833, 0.5803, 0.4197, 0.6167, 0.4496, 0.6582, 0.4717, 0.7032, 0.4854, 0.9688, 0.9277, 1.0, 0.9277, 0.9967, 1.0, 0.972, 1.0, 0.9375, 0.9277, 0.9688, 0.9277, 0.9655, 1.0, 0.9408, 1.0, 0.9062, 0.9277, 0.9375, 0.9277, 0.9342, 1.0, 0.9095, 1.0, 0.875, 0.9277, 0.9062, 0.9277, 0.903, 1.0, 0.8783, 1.0, 0.8438, 0.9277, 0.875, 0.9277, 0.8671, 1.0, 0.847, 1.0, 0.8125, 0.9277, 0.8438, 0.9277, 0.8405, 1.0, 0.8158, 1.0, 0.7812, 0.9277, 0.8125, 0.9277, 0.8092, 1.0, 0.7845, 1.0, 0.75, 0.9277, 0.7812, 0.9277, 0.778, 1.0, 0.7533, 1.0, 0.7188, 0.9277, 0.75, 0.9277, 0.7467, 1.0, 0.722, 1.0, 0.6875, 0.9277, 0.7188, 0.9277, 0.7155, 1.0, 0.6908, 1.0, 0.6562, 0.9277, 0.6875, 0.9277, 0.6842, 1.0, 0.6595, 1.0, 0.625, 0.9277, 0.6562, 0.9277, 0.653, 1.0, 0.6283, 1.0, 0.5938, 0.9277, 0.625, 0.9277, 0.6217, 1.0, 0.597, 1.0, 0.5625, 0.9277, 0.5938, 0.9277, 0.5905, 1.0, 0.5658, 1.0, 0.5312, 0.9277, 0.5625, 0.9277, 0.5592, 1.0, 0.5345, 1.0, 0.5, 0.9277, 0.5312, 0.9277, 0.528, 1.0, 0.5033, 1.0, 0.4688, 0.9277, 0.5, 0.9277, 0.4967, 1.0, 0.472, 1.0, 0.4375, 0.9277, 0.4688, 0.9277, 0.4655, 1.0, 0.4408, 1.0, 0.4062, 0.9277, 0.4375, 0.9277, 0.4342, 1.0, 0.4095, 1.0, 0.375, 0.9277, 0.4062, 0.9277, 0.403, 1.0, 0.3783, 1.0, 0.3438, 0.9277, 0.375, 0.9277, 0.3717, 1.0, 0.347, 1.0, 0.3125, 0.9277, 0.3438, 0.9277, 0.3405, 1.0, 0.3158, 1.0, 0.2812, 0.9277, 0.3125, 0.9277, 0.3092, 1.0, 0.2845, 1.0, 0.25, 0.9277, 0.2812, 0.9277, 0.278, 1.0, 0.2533, 1.0, 0.2188, 0.9277, 0.25, 0.9277, 0.2467, 1.0, 0.222, 1.0, 0.1875, 0.9277, 0.2188, 0.9277, 0.2155, 1.0, 0.1908, 1.0, 0.1562, 0.9277, 0.1875, 0.9277, 0.1842, 1.0, 0.1595, 1.0, 0.125, 0.9277, 0.1562, 0.9277, 0.153, 1.0, 0.1283, 1.0, 0.09375, 0.9277, 0.125, 0.9277, 0.1217, 1.0, 0.09701, 1.0, 0.0625, 0.9277, 0.09375, 0.9277, 0.09049, 1.0, 0.06576, 1.0, 0.03125, 0.9277, 0.0625, 0.9277, 0.05924, 1.0, 0.03451, 1.0, 0.0, 0.9277, 0.03125, 0.9277, 0.02799, 1.0, 0.003261, 1.0, 0.2871, 0.4363, 0.25, 0.4399, 0.2129, 0.4363, 0.1773, 0.4255, 0.1445, 0.4079, 0.1157, 0.3843, 0.09209, 0.3555, 0.07454, 0.3227, 0.06373, 0.287, 0.06008, 0.25, 0.3887, 0.3789, 0.3843, 0.3843, 0.3555, 0.4079, 0.3227, 0.4255, 0.8671, 1.0, 0.875, 0.9277, 0.8717, 1.0, 0.2845, 1.0, 0.3092, 1.0, 0.3092, 1.0, 0.2845, 1.0, 0.4399, 0.25, 0.1157, 0.1157, 0.1445, 0.09209, 0.1773, 0.07454, 0.2129, 0.06373, 0.25, 0.06008, 0.2871, 0.06373, 0.3227, 0.07454, 0.3555, 0.09209, 0.3843, 0.1157, 0.4079, 0.1445, 0.4255, 0.1773, 0.4363, 0.2129, 0.8158, 1.0, 0.8405, 1.0, 0.8405, 1.0, 0.8158, 1.0, 0.3158, 1.0, 0.3405, 1.0, 0.3405, 1.0, 0.3158, 1.0, 0.847, 1.0, 0.8671, 1.0, 0.8671, 1.0, 0.847, 1.0, 0.347, 1.0, 0.3717, 1.0, 0.3717, 1.0, 0.347, 1.0, 0.1157, 0.1157, 0.4399, 0.25, 0.4399, 0.25, 0.1157, 0.1157, 0.7533, 1.0, 0.778, 1.0, 0.778, 1.0, 0.7533, 1.0, 0.2533, 1.0, 0.278, 1.0, 0.278, 1.0, 0.2533, 1.0, 0.7845, 1.0, 0.8092, 1.0, 0.8092, 1.0, 0.7845, 1.0, 0.3887, 0.3789, 0.06008, 0.25, 0.06008, 0.25, 0.3887, 0.3789, 0.03125, 0.5, 0.03125, 0.9277, 0.0, 0.9277, 0.0, 0.5, 0.9375, 0.5, 0.9375, 0.9277, 0.9062, 0.9277, 0.9062, 0.5, 0.9062, 0.5, 0.9062, 0.9277, 0.875, 0.9277, 0.875, 0.5, 0.875, 0.5, 0.875, 0.9277, 0.8438, 0.9277, 0.8438, 0.5, 0.8438, 0.5, 0.8438, 0.9277, 0.8125, 0.9277, 0.8125, 0.5, 0.8125, 0.5, 0.8125, 0.9277, 0.7812, 0.9277, 0.7812, 0.5, 0.7812, 0.5, 0.7812, 0.9277, 0.75, 0.9277, 0.75, 0.5, 0.75, 0.5, 0.75, 0.9277, 0.7188, 0.9277, 0.7188, 0.5, 0.7188, 0.5, 0.7188, 0.9277, 0.6875, 0.9277, 0.6875, 0.5, 0.6875, 0.5, 0.6875, 0.9277, 0.6562, 0.9277, 0.6562, 0.5, 0.6562, 0.5, 0.6562, 0.9277, 0.625, 0.9277, 0.625, 0.5, 0.625, 0.5, 0.625, 0.9277, 0.5938, 0.9277, 0.5938, 0.5, 0.5938, 0.5, 0.5938, 0.9277, 0.5625, 0.9277, 0.5625, 0.5, 0.5625, 0.5, 0.5625, 0.9277, 0.5312, 0.9277, 0.5312, 0.5, 0.5312, 0.5, 0.5312, 0.9277, 0.5, 0.9277, 0.5, 0.5, 0.5, 0.5, 0.5, 0.9277, 0.4688, 0.9277, 0.4688, 0.5, 0.4688, 0.5, 0.4688, 0.9277, 0.4375, 0.9277, 0.4375, 0.5, 0.4375, 0.5, 0.4375, 0.9277, 0.4062, 0.9277, 0.4062, 0.5, 0.4062, 0.5, 0.4062, 0.9277, 0.375, 0.9277, 0.375, 0.5, 0.375, 0.5, 0.375, 0.9277, 0.3438, 0.9277, 0.3438, 0.5, 0.3438, 0.5, 0.3438, 0.9277, 0.3125, 0.9277, 0.3125, 0.5, 0.3125, 0.5, 0.3125, 0.9277, 0.2812, 0.9277, 0.2812, 0.5, 0.2812, 0.5, 0.2812, 0.9277, 0.25, 0.9277, 0.25, 0.5, 0.25, 0.5, 0.25, 0.9277, 0.2188, 0.9277, 0.2188, 0.5, 0.2188, 0.5, 0.2188, 0.9277, 0.1875, 0.9277, 0.1875, 0.5, 0.1875, 0.5, 0.1875, 0.9277, 0.1562, 0.9277, 0.1562, 0.5, 0.1562, 0.5, 0.1562, 0.9277, 0.125, 0.9277, 0.125, 0.5, 0.125, 0.5, 0.125, 0.9277, 0.09375, 0.9277, 0.09375, 0.5, 0.09375, 0.5, 0.09375, 0.9277, 0.0625, 0.9277, 0.0625, 0.5, 0.0625, 0.5, 0.0625, 0.9277, 0.03125, 0.9277, 0.03125, 0.5, 1.0, 0.5, 1.0, 0.9277, 0.9688, 0.9277, 0.9688, 0.5, 0.3887, 0.3789, 0.06008, 0.25, 0.06373, 0.213, 0.07454, 0.1773, 0.09209, 0.1445, 0.1157, 0.1157, 0.4399, 0.25, 0.4363, 0.2871, 0.4255, 0.3227, 0.4079, 0.3555, 0.9688, 0.5, 0.9688, 0.9277, 0.9375, 0.9277, 0.9375, 0.5, 0.75, 0.49, 0.7968, 0.4854, 0.8418, 0.4717, 0.8833, 0.4496, 0.9197, 0.4197, 0.9496, 0.3833, 0.9717, 0.3418, 0.9854, 0.2968, 0.99, 0.25, 0.9854, 0.2032, 0.9717, 0.1582, 0.9496, 0.1167, 0.9197, 0.08029, 0.8833, 0.05045, 0.8418, 0.02827, 0.7968, 0.01461, 0.75, 0.01, 0.7032, 0.01461, 0.6582, 0.02827, 0.6167, 0.05045, 0.5803, 0.08029, 0.5504, 0.1167, 0.5283, 0.1582, 0.5146, 0.2032, 0.51, 0.25, 0.5146, 0.2968, 0.5283, 0.3418, 0.5504, 0.3833, 0.5803, 0.4197, 0.6167, 0.4496, 0.6582, 0.4717, 0.7032, 0.4854, 0.9688, 0.9277, 1.0, 0.9277, 0.9967, 1.0, 0.972, 1.0, 0.9375, 0.9277, 0.9688, 0.9277, 0.9655, 1.0, 0.9408, 1.0, 0.9062, 0.9277, 0.9375, 0.9277, 0.9342, 1.0, 0.9095, 1.0, 0.875, 0.9277, 0.9062, 0.9277, 0.903, 1.0, 0.8783, 1.0, 0.8438, 0.9277, 0.875, 0.9277, 0.8671, 1.0, 0.847, 1.0, 0.8125, 0.9277, 0.8438, 0.9277, 0.8405, 1.0, 0.8158, 1.0, 0.7812, 0.9277, 0.8125, 0.9277, 0.8092, 1.0, 0.7845, 1.0, 0.75, 0.9277, 0.7812, 0.9277, 0.778, 1.0, 0.7533, 1.0, 0.7188, 0.9277, 0.75, 0.9277, 0.7467, 1.0, 0.722, 1.0, 0.6875, 0.9277, 0.7188, 0.9277, 0.7155, 1.0, 0.6908, 1.0, 0.6562, 0.9277, 0.6875, 0.9277, 0.6842, 1.0, 0.6595, 1.0, 0.625, 0.9277, 0.6562, 0.9277, 0.653, 1.0, 0.6283, 1.0, 0.5938, 0.9277, 0.625, 0.9277, 0.6217, 1.0, 0.597, 1.0, 0.5625, 0.9277, 0.5938, 0.9277, 0.5905, 1.0, 0.5658, 1.0, 0.5312, 0.9277, 0.5625, 0.9277, 0.5592, 1.0, 0.5345, 1.0, 0.5, 0.9277, 0.5312, 0.9277, 0.528, 1.0, 0.5033, 1.0, 0.4688, 0.9277, 0.5, 0.9277, 0.4967, 1.0, 0.472, 1.0, 0.4375, 0.9277, 0.4688, 0.9277, 0.4655, 1.0, 0.4408, 1.0, 0.4062, 0.9277, 0.4375, 0.9277, 0.4342, 1.0, 0.4095, 1.0, 0.375, 0.9277, 0.4062, 0.9277, 0.403, 1.0, 0.3783, 1.0, 0.3438, 0.9277, 0.375, 0.9277, 0.3717, 1.0, 0.347, 1.0, 0.3125, 0.9277, 0.3438, 0.9277, 0.3405, 1.0, 0.3158, 1.0, 0.2812, 0.9277, 0.3125, 0.9277, 0.3092, 1.0, 0.2845, 1.0, 0.25, 0.9277, 0.2812, 0.9277, 0.278, 1.0, 0.2533, 1.0, 0.2188, 0.9277, 0.25, 0.9277, 0.2467, 1.0, 0.222, 1.0, 0.1875, 0.9277, 0.2188, 0.9277, 0.2155, 1.0, 0.1908, 1.0, 0.1562, 0.9277, 0.1875, 0.9277, 0.1842, 1.0, 0.1595, 1.0, 0.125, 0.9277, 0.1562, 0.9277, 0.153, 1.0, 0.1283, 1.0, 0.09375, 0.9277, 0.125, 0.9277, 0.1217, 1.0, 0.09701, 1.0, 0.0625, 0.9277, 0.09375, 0.9277, 0.09049, 1.0, 0.06576, 1.0, 0.03125, 0.9277, 0.0625, 0.9277, 0.05924, 1.0, 0.03451, 1.0, 0.0, 0.9277, 0.03125, 0.9277, 0.02799, 1.0, 0.003261, 1.0, 0.2871, 0.4363, 0.25, 0.4399, 0.2129, 0.4363, 0.1773, 0.4255, 0.1445, 0.4079, 0.1157, 0.3843, 0.09209, 0.3555, 0.07454, 0.3227, 0.06373, 0.287, 0.06008, 0.25, 0.3887, 0.3789, 0.3843, 0.3843, 0.3555, 0.4079, 0.3227, 0.4255, 0.8671, 1.0, 0.875, 0.9277, 0.8717, 1.0, 0.2845, 1.0, 0.3092, 1.0, 0.3092, 1.0, 0.2845, 1.0, 0.4399, 0.25, 0.1157, 0.1157, 0.1445, 0.09209, 0.1773, 0.07454, 0.2129, 0.06373, 0.25, 0.06008, 0.2871, 0.06373, 0.3227, 0.07454, 0.3555, 0.09209, 0.3843, 0.1157, 0.4079, 0.1445, 0.4255, 0.1773, 0.4363, 0.2129, 0.8158, 1.0, 0.8405, 1.0, 0.8405, 1.0, 0.8158, 1.0, 0.3158, 1.0, 0.3405, 1.0, 0.3405, 1.0, 0.3158, 1.0, 0.847, 1.0, 0.8671, 1.0, 0.8671, 1.0, 0.847, 1.0, 0.347, 1.0, 0.3717, 1.0, 0.3717, 1.0, 0.347, 1.0, 0.1157, 0.1157, 0.4399, 0.25, 0.4399, 0.25, 0.1157, 0.1157, 0.7533, 1.0, 0.778, 1.0, 0.778, 1.0, 0.7533, 1.0, 0.2533, 1.0, 0.278, 1.0, 0.278, 1.0, 0.2533, 1.0, 0.7845, 1.0, 0.8092, 1.0, 0.8092, 1.0, 0.7845, 1.0, 0.3887, 0.3789, 0.06008, 0.25, 0.06008, 0.25, 0.3887, 0.3789, 0.03125, 0.5, 0.0, 0.5, 0.0, 0.9277, 0.03125, 0.9277, 0.9375, 0.5, 0.9062, 0.5, 0.9062, 0.9277, 0.9375, 0.9277, 0.9062, 0.5, 0.875, 0.5, 0.875, 0.9277, 0.9062, 0.9277, 0.875, 0.5, 0.8438, 0.5, 0.8438, 0.9277, 0.875, 0.9277, 0.8438, 0.5, 0.8125, 0.5, 0.8125, 0.9277, 0.8438, 0.9277, 0.8125, 0.5, 0.7812, 0.5, 0.7812, 0.9277, 0.8125, 0.9277, 0.7812, 0.5, 0.75, 0.5, 0.75, 0.9277, 0.7812, 0.9277, 0.75, 0.5, 0.7188, 0.5, 0.7188, 0.9277, 0.75, 0.9277, 0.7188, 0.5, 0.6875, 0.5, 0.6875, 0.9277, 0.7188, 0.9277, 0.6875, 0.5, 0.6562, 0.5, 0.6562, 0.9277, 0.6875, 0.9277, 0.6562, 0.5, 0.625, 0.5, 0.625, 0.9277, 0.6562, 0.9277, 0.625, 0.5, 0.5938, 0.5, 0.5938, 0.9277, 0.625, 0.9277, 0.5938, 0.5, 0.5625, 0.5, 0.5625, 0.9277, 0.5938, 0.9277, 0.5625, 0.5, 0.5312, 0.5, 0.5312, 0.9277, 0.5625, 0.9277, 0.5312, 0.5, 0.5, 0.5, 0.5, 0.9277, 0.5312, 0.9277, 0.5, 0.5, 0.4688, 0.5, 0.4688, 0.9277, 0.5, 0.9277, 0.4688, 0.5, 0.4375, 0.5, 0.4375, 0.9277, 0.4688, 0.9277, 0.4375, 0.5, 0.4062, 0.5, 0.4062, 0.9277, 0.4375, 0.9277, 0.4062, 0.5, 0.375, 0.5, 0.375, 0.9277, 0.4062, 0.9277, 0.375, 0.5, 0.3438, 0.5, 0.3438, 0.9277, 0.375, 0.9277, 0.3438, 0.5, 0.3125, 0.5, 0.3125, 0.9277, 0.3438, 0.9277, 0.3125, 0.5, 0.2812, 0.5, 0.2812, 0.9277, 0.3125, 0.9277, 0.2812, 0.5, 0.25, 0.5, 0.25, 0.9277, 0.2812, 0.9277, 0.25, 0.5, 0.2188, 0.5, 0.2188, 0.9277, 0.25, 0.9277, 0.2188, 0.5, 0.1875, 0.5, 0.1875, 0.9277, 0.2188, 0.9277, 0.1875, 0.5, 0.1562, 0.5, 0.1562, 0.9277, 0.1875, 0.9277, 0.1562, 0.5, 0.125, 0.5, 0.125, 0.9277, 0.1562, 0.9277, 0.125, 0.5, 0.09375, 0.5, 0.09375, 0.9277, 0.125, 0.9277, 0.09375, 0.5, 0.0625, 0.5, 0.0625, 0.9277, 0.09375, 0.9277, 0.0625, 0.5, 0.03125, 0.5, 0.03125, 0.9277, 0.0625, 0.9277, 1.0, 0.5, 0.9688, 0.5, 0.9688, 0.9277, 1.0, 0.9277, 0.3887, 0.3789, 0.4079, 0.3555, 0.4255, 0.3227, 0.4363, 0.2871, 0.4399, 0.25, 0.1157, 0.1157, 0.09209, 0.1445, 0.07454, 0.1773, 0.06373, 0.213, 0.06008, 0.25, 0.9688, 0.5, 0.9375, 0.5, 0.9375, 0.9277, 0.9688, 0.9277, 0.75, 0.49, 0.7032, 0.4854, 0.6582, 0.4717, 0.6167, 0.4496, 0.5803, 0.4197, 0.5504, 0.3833, 0.5283, 0.3418, 0.5146, 0.2968, 0.51, 0.25, 0.5146, 0.2032, 0.5283, 0.1582, 0.5504, 0.1167, 0.5803, 0.08029, 0.6167, 0.05045, 0.6582, 0.02827, 0.7032, 0.01461, 0.75, 0.01, 0.7968, 0.01461, 0.8418, 0.02827, 0.8833, 0.05045, 0.9197, 0.08029, 0.9496, 0.1167, 0.9717, 0.1582, 0.9854, 0.2032, 0.99, 0.25, 0.9854, 0.2968, 0.9717, 0.3418, 0.9496, 0.3833, 0.9197, 0.4197, 0.8833, 0.4496, 0.8418, 0.4717, 0.7968, 0.4854, 0.9688, 0.9277, 0.972, 1.0, 0.9967, 1.0, 1.0, 0.9277, 0.9375, 0.9277, 0.9408, 1.0, 0.9655, 1.0, 0.9688, 0.9277, 0.9062, 0.9277, 0.9095, 1.0, 0.9342, 1.0, 0.9375, 0.9277, 0.875, 0.9277, 0.8783, 1.0, 0.903, 1.0, 0.9062, 0.9277, 0.8438, 0.9277, 0.847, 1.0, 0.8671, 1.0, 0.875, 0.9277, 0.8125, 0.9277, 0.8158, 1.0, 0.8405, 1.0, 0.8438, 0.9277, 0.7812, 0.9277, 0.7845, 1.0, 0.8092, 1.0, 0.8125, 0.9277, 0.75, 0.9277, 0.7533, 1.0, 0.778, 1.0, 0.7812, 0.9277, 0.7188, 0.9277, 0.722, 1.0, 0.7467, 1.0, 0.75, 0.9277, 0.6875, 0.9277, 0.6908, 1.0, 0.7155, 1.0, 0.7188, 0.9277, 0.6562, 0.9277, 0.6595, 1.0, 0.6842, 1.0, 0.6875, 0.9277, 0.625, 0.9277, 0.6283, 1.0, 0.653, 1.0, 0.6562, 0.9277, 0.5938, 0.9277, 0.597, 1.0, 0.6217, 1.0, 0.625, 0.9277, 0.5625, 0.9277, 0.5658, 1.0, 0.5905, 1.0, 0.5938, 0.9277, 0.5312, 0.9277, 0.5345, 1.0, 0.5592, 1.0, 0.5625, 0.9277, 0.5, 0.9277, 0.5033, 1.0, 0.528, 1.0, 0.5312, 0.9277, 0.4688, 0.9277, 0.472, 1.0, 0.4967, 1.0, 0.5, 0.9277, 0.4375, 0.9277, 0.4408, 1.0, 0.4655, 1.0, 0.4688, 0.9277, 0.4062, 0.9277, 0.4095, 1.0, 0.4342, 1.0, 0.4375, 0.9277, 0.375, 0.9277, 0.3783, 1.0, 0.403, 1.0, 0.4062, 0.9277, 0.3438, 0.9277, 0.347, 1.0, 0.3717, 1.0, 0.375, 0.9277, 0.3125, 0.9277, 0.3158, 1.0, 0.3405, 1.0, 0.3438, 0.9277, 0.2812, 0.9277, 0.2845, 1.0, 0.3092, 1.0, 0.3125, 0.9277, 0.25, 0.9277, 0.2533, 1.0, 0.278, 1.0, 0.2812, 0.9277, 0.2188, 0.9277, 0.222, 1.0, 0.2467, 1.0, 0.25, 0.9277, 0.1875, 0.9277, 0.1908, 1.0, 0.2155, 1.0, 0.2188, 0.9277, 0.1562, 0.9277, 0.1595, 1.0, 0.1842, 1.0, 0.1875, 0.9277, 0.125, 0.9277, 0.1283, 1.0, 0.153, 1.0, 0.1562, 0.9277, 0.09375, 0.9277, 0.09701, 1.0, 0.1217, 1.0, 0.125, 0.9277, 0.0625, 0.9277, 0.06576, 1.0, 0.09049, 1.0, 0.09375, 0.9277, 0.03125, 0.9277, 0.03451, 1.0, 0.05924, 1.0, 0.0625, 0.9277, 0.0, 0.9277, 0.003261, 1.0, 0.02799, 1.0, 0.03125, 0.9277, 0.2871, 0.4363, 0.3227, 0.4255, 0.3555, 0.4079, 0.3843, 0.3843, 0.3887, 0.3789, 0.06008, 0.25, 0.06373, 0.287, 0.07454, 0.3227, 0.09209, 0.3555, 0.1157, 0.3843, 0.1445, 0.4079, 0.1773, 0.4255, 0.2129, 0.4363, 0.25, 0.4399, 0.8671, 1.0, 0.8717, 1.0, 0.875, 0.9277, 0.2845, 1.0, 0.2845, 1.0, 0.3092, 1.0, 0.3092, 1.0, 0.4399, 0.25, 0.4363, 0.2129, 0.4255, 0.1773, 0.4079, 0.1445, 0.3843, 0.1157, 0.3555, 0.09209, 0.3227, 0.07454, 0.2871, 0.06373, 0.25, 0.06008, 0.2129, 0.06373, 0.1773, 0.07454, 0.1445, 0.09209, 0.1157, 0.1157, 0.8158, 1.0, 0.8158, 1.0, 0.8405, 1.0, 0.8405, 1.0, 0.3158, 1.0, 0.3158, 1.0, 0.3405, 1.0, 0.3405, 1.0, 0.847, 1.0, 0.847, 1.0, 0.8671, 1.0, 0.8671, 1.0, 0.347, 1.0, 0.347, 1.0, 0.3717, 1.0, 0.3717, 1.0, 0.1157, 0.1157, 0.1157, 0.1157, 0.4399, 0.25, 0.4399, 0.25, 0.7533, 1.0, 0.7533, 1.0, 0.778, 1.0, 0.778, 1.0, 0.2533, 1.0, 0.2533, 1.0, 0.278, 1.0, 0.278, 1.0, 0.7845, 1.0, 0.7845, 1.0, 0.8092, 1.0, 0.8092, 1.0, 0.3887, 0.3789, 0.3887, 0.3789, 0.06008, 0.25, 0.06008, 0.25, 0.03125, 0.5, 0.0, 0.5, 0.0, 0.9277, 0.03125, 0.9277, 0.9375, 0.5, 0.9062, 0.5, 0.9062, 0.9277, 0.9375, 0.9277, 0.9062, 0.5, 0.875, 0.5, 0.875, 0.9277, 0.9062, 0.9277, 0.875, 0.5, 0.8438, 0.5, 0.8438, 0.9277, 0.875, 0.9277, 0.8438, 0.5, 0.8125, 0.5, 0.8125, 0.9277, 0.8438, 0.9277, 0.8125, 0.5, 0.7812, 0.5, 0.7812, 0.9277, 0.8125, 0.9277, 0.7812, 0.5, 0.75, 0.5, 0.75, 0.9277, 0.7812, 0.9277, 0.75, 0.5, 0.7188, 0.5, 0.7188, 0.9277, 0.75, 0.9277, 0.7188, 0.5, 0.6875, 0.5, 0.6875, 0.9277, 0.7188, 0.9277, 0.6875, 0.5, 0.6562, 0.5, 0.6562, 0.9277, 0.6875, 0.9277, 0.6562, 0.5, 0.625, 0.5, 0.625, 0.9277, 0.6562, 0.9277, 0.625, 0.5, 0.5938, 0.5, 0.5938, 0.9277, 0.625, 0.9277, 0.5938, 0.5, 0.5625, 0.5, 0.5625, 0.9277, 0.5938, 0.9277, 0.5625, 0.5, 0.5312, 0.5, 0.5312, 0.9277, 0.5625, 0.9277, 0.5312, 0.5, 0.5, 0.5, 0.5, 0.9277, 0.5312, 0.9277, 0.5, 0.5, 0.4688, 0.5, 0.4688, 0.9277, 0.5, 0.9277, 0.4688, 0.5, 0.4375, 0.5, 0.4375, 0.9277, 0.4688, 0.9277, 0.4375, 0.5, 0.4062, 0.5, 0.4062, 0.9277, 0.4375, 0.9277, 0.4062, 0.5, 0.375, 0.5, 0.375, 0.9277, 0.4062, 0.9277, 0.375, 0.5, 0.3438, 0.5, 0.3438, 0.9277, 0.375, 0.9277, 0.3438, 0.5, 0.3125, 0.5, 0.3125, 0.9277, 0.3438, 0.9277, 0.3125, 0.5, 0.2812, 0.5, 0.2812, 0.9277, 0.3125, 0.9277, 0.2812, 0.5, 0.25, 0.5, 0.25, 0.9277, 0.2812, 0.9277, 0.25, 0.5, 0.2188, 0.5, 0.2188, 0.9277, 0.25, 0.9277, 0.2188, 0.5, 0.1875, 0.5, 0.1875, 0.9277, 0.2188, 0.9277, 0.1875, 0.5, 0.1562, 0.5, 0.1562, 0.9277, 0.1875, 0.9277, 0.1562, 0.5, 0.125, 0.5, 0.125, 0.9277, 0.1562, 0.9277, 0.125, 0.5, 0.09375, 0.5, 0.09375, 0.9277, 0.125, 0.9277, 0.09375, 0.5, 0.0625, 0.5, 0.0625, 0.9277, 0.09375, 0.9277, 0.0625, 0.5, 0.03125, 0.5, 0.03125, 0.9277, 0.0625, 0.9277, 1.0, 0.5, 0.9688, 0.5, 0.9688, 0.9277, 1.0, 0.9277, 0.3887, 0.3789, 0.4079, 0.3555, 0.4255, 0.3227, 0.4363, 0.2871, 0.4399, 0.25, 0.1157, 0.1157, 0.09209, 0.1445, 0.07454, 0.1773, 0.06373, 0.213, 0.06008, 0.25, 0.9688, 0.5, 0.9375, 0.5, 0.9375, 0.9277, 0.9688, 0.9277, 0.75, 0.49, 0.7032, 0.4854, 0.6582, 0.4717, 0.6167, 0.4496, 0.5803, 0.4197, 0.5504, 0.3833, 0.5283, 0.3418, 0.5146, 0.2968, 0.51, 0.25, 0.5146, 0.2032, 0.5283, 0.1582, 0.5504, 0.1167, 0.5803, 0.08029, 0.6167, 0.05045, 0.6582, 0.02827, 0.7032, 0.01461, 0.75, 0.01, 0.7968, 0.01461, 0.8418, 0.02827, 0.8833, 0.05045, 0.9197, 0.08029, 0.9496, 0.1167, 0.9717, 0.1582, 0.9854, 0.2032, 0.99, 0.25, 0.9854, 0.2968, 0.9717, 0.3418, 0.9496, 0.3833, 0.9197, 0.4197, 0.8833, 0.4496, 0.8418, 0.4717, 0.7968, 0.4854, 0.9688, 0.9277, 0.972, 1.0, 0.9967, 1.0, 1.0, 0.9277, 0.9375, 0.9277, 0.9408, 1.0, 0.9655, 1.0, 0.9688, 0.9277, 0.9062, 0.9277, 0.9095, 1.0, 0.9342, 1.0, 0.9375, 0.9277, 0.875, 0.9277, 0.8783, 1.0, 0.903, 1.0, 0.9062, 0.9277, 0.8438, 0.9277, 0.847, 1.0, 0.8671, 1.0, 0.875, 0.9277, 0.8125, 0.9277, 0.8158, 1.0, 0.8405, 1.0, 0.8438, 0.9277, 0.7812, 0.9277, 0.7845, 1.0, 0.8092, 1.0, 0.8125, 0.9277, 0.75, 0.9277, 0.7533, 1.0, 0.778, 1.0, 0.7812, 0.9277, 0.7188, 0.9277, 0.722, 1.0, 0.7467, 1.0, 0.75, 0.9277, 0.6875, 0.9277, 0.6908, 1.0, 0.7155, 1.0, 0.7188, 0.9277, 0.6562, 0.9277, 0.6595, 1.0, 0.6842, 1.0, 0.6875, 0.9277, 0.625, 0.9277, 0.6283, 1.0, 0.653, 1.0, 0.6562, 0.9277, 0.5938, 0.9277, 0.597, 1.0, 0.6217, 1.0, 0.625, 0.9277, 0.5625, 0.9277, 0.5658, 1.0, 0.5905, 1.0, 0.5938, 0.9277, 0.5312, 0.9277, 0.5345, 1.0, 0.5592, 1.0, 0.5625, 0.9277, 0.5, 0.9277, 0.5033, 1.0, 0.528, 1.0, 0.5312, 0.9277, 0.4688, 0.9277, 0.472, 1.0, 0.4967, 1.0, 0.5, 0.9277, 0.4375, 0.9277, 0.4408, 1.0, 0.4655, 1.0, 0.4688, 0.9277, 0.4062, 0.9277, 0.4095, 1.0, 0.4342, 1.0, 0.4375, 0.9277, 0.375, 0.9277, 0.3783, 1.0, 0.403, 1.0, 0.4062, 0.9277, 0.3438, 0.9277, 0.347, 1.0, 0.3717, 1.0, 0.375, 0.9277, 0.3125, 0.9277, 0.3158, 1.0, 0.3405, 1.0, 0.3438, 0.9277, 0.2812, 0.9277, 0.2845, 1.0, 0.3092, 1.0, 0.3125, 0.9277, 0.25, 0.9277, 0.2533, 1.0, 0.278, 1.0, 0.2812, 0.9277, 0.2188, 0.9277, 0.222, 1.0, 0.2467, 1.0, 0.25, 0.9277, 0.1875, 0.9277, 0.1908, 1.0, 0.2155, 1.0, 0.2188, 0.9277, 0.1562, 0.9277, 0.1595, 1.0, 0.1842, 1.0, 0.1875, 0.9277, 0.125, 0.9277, 0.1283, 1.0, 0.153, 1.0, 0.1562, 0.9277, 0.09375, 0.9277, 0.09701, 1.0, 0.1217, 1.0, 0.125, 0.9277, 0.0625, 0.9277, 0.06576, 1.0, 0.09049, 1.0, 0.09375, 0.9277, 0.03125, 0.9277, 0.03451, 1.0, 0.05924, 1.0, 0.0625, 0.9277, 0.0, 0.9277, 0.003261, 1.0, 0.02799, 1.0, 0.03125, 0.9277, 0.2871, 0.4363, 0.3227, 0.4255, 0.3555, 0.4079, 0.3843, 0.3843, 0.3887, 0.3789, 0.06008, 0.25, 0.06373, 0.287, 0.07454, 0.3227, 0.09209, 0.3555, 0.1157, 0.3843, 0.1445, 0.4079, 0.1773, 0.4255, 0.2129, 0.4363, 0.25, 0.4399, 0.8671, 1.0, 0.8717, 1.0, 0.875, 0.9277, 0.2845, 1.0, 0.2845, 1.0, 0.3092, 1.0, 0.3092, 1.0, 0.4399, 0.25, 0.4363, 0.2129, 0.4255, 0.1773, 0.4079, 0.1445, 0.3843, 0.1157, 0.3555, 0.09209, 0.3227, 0.07454, 0.2871, 0.06373, 0.25, 0.06008, 0.2129, 0.06373, 0.1773, 0.07454, 0.1445, 0.09209, 0.1157, 0.1157, 0.8158, 1.0, 0.8158, 1.0, 0.8405, 1.0, 0.8405, 1.0, 0.3158, 1.0, 0.3158, 1.0, 0.3405, 1.0, 0.3405, 1.0, 0.847, 1.0, 0.847, 1.0, 0.8671, 1.0, 0.8671, 1.0, 0.347, 1.0, 0.347, 1.0, 0.3717, 1.0, 0.3717, 1.0, 0.1157, 0.1157, 0.1157, 0.1157, 0.4399, 0.25, 0.4399, 0.25, 0.7533, 1.0, 0.7533, 1.0, 0.778, 1.0, 0.778, 1.0, 0.2533, 1.0, 0.2533, 1.0, 0.278, 1.0, 0.278, 1.0, 0.7845, 1.0, 0.7845, 1.0, 0.8092, 1.0, 0.8092, 1.0, 0.3887, 0.3789, 0.3887, 0.3789, 0.06008, 0.25, 0.06008, 0.25, 0.375, 0.0, 0.625, 0.0, 0.625, 0.25, 0.375, 0.25, 0.5962, 0.5288, 0.4038, 0.5288, 0.3845, 0.5095, 0.6155, 0.5095, 0.4038, 0.5288, 0.5962, 0.5288, 0.5962, 0.5288, 0.4038, 0.5288, 0.6047, 0.7177, 0.6165, 0.7295, 0.6214, 0.7413, 0.6155, 0.7405, 0.5962, 0.7212, 0.4038, 0.5288, 0.4038, 0.7212, 0.3845, 0.7405, 0.375, 0.7405, 0.375, 0.5095, 0.3845, 0.5095, 0.6165, 0.7295, 0.6165, 0.5205, 0.6214, 0.5087, 0.625, 0.5095, 0.625, 0.7405, 0.6214, 0.7413, 0.4038, 0.7212, 0.5962, 0.7212, 0.6155, 0.7405, 0.3845, 0.7405, 0.375, 0.7595, 0.625, 0.7595, 0.625, 1.0, 0.375, 1.0, 0.5962, 0.7212, 0.4038, 0.7212, 0.4038, 0.7212, 0.5962, 0.7212, 0.4038, 0.7212, 0.4038, 0.5288, 0.4038, 0.5288, 0.4038, 0.7212, 0.5962, 0.5288, 0.5962, 0.7212, 0.5962, 0.7212, 0.5962, 0.5288, 0.6165, 0.5205, 0.6047, 0.5323, 0.5962, 0.5288, 0.6155, 0.5095, 0.6214, 0.5087, 0.6047, 0.5323, 0.6047, 0.7177, 0.5962, 0.7212, 0.5962, 0.5288, 0.125, 0.5, 0.3655, 0.5, 0.375, 0.5095, 0.375, 0.7405, 0.3655, 0.75, 0.125, 0.75, 0.6155, 0.5, 0.625, 0.4905, 0.625, 0.5, 0.6214, 0.5, 0.375, 0.5, 0.3845, 0.5095, 0.375, 0.5095, 0.3845, 0.7405, 0.375, 0.75, 0.375, 0.7405, 0.625, 0.7595, 0.6155, 0.75, 0.6214, 0.75, 0.625, 0.75, 0.6155, 0.5095, 0.3845, 0.5095, 0.375, 0.4905, 0.625, 0.4905, 0.625, 0.7595, 0.375, 0.7595, 0.3845, 0.7405, 0.6155, 0.7405, 0.375, 0.25, 0.625, 0.25, 0.625, 0.4905, 0.375, 0.4905, 0.875, 0.719, 0.875, 0.531, 0.875, 0.5276, 0.875, 0.7224, 0.6393, 0.5143, 0.8607, 0.5143, 0.8607, 0.5143, 0.6393, 0.5143, 0.625, 0.7305, 0.625, 0.5195, 0.625, 0.5195, 0.625, 0.7305, 0.875, 0.5, 0.875, 0.5, 0.875, 0.5, 0.875, 0.5, 0.625, 0.75, 0.875, 0.75, 0.875, 0.75, 0.6445, 0.75, 0.625, 0.75, 0.625, 1.0, 0.625, 0.75, 0.625, 0.75, 0.625, 0.7695, 0.625, 1.0, 0.625, 0.25, 0.625, 0.0, 0.625, 0.0, 0.625, 0.25, 0.875, 0.5, 0.625, 0.5, 0.625, 0.5, 0.6445, 0.5, 0.875, 0.5, 0.625, 0.75, 0.625, 0.5, 0.625, 0.5, 0.625, 0.5195, 0.625, 0.7305, 0.625, 0.75, 0.625, 0.5, 0.625, 0.75, 0.625, 0.75, 0.625, 0.7305, 0.625, 0.5195, 0.625, 0.5, 0.625, 0.25, 0.625, 0.0, 0.625, 0.0, 0.625, 0.25, 0.625, 1.0, 0.625, 0.7695, 0.625, 0.7695, 0.625, 1.0, 0.625, 0.4805, 0.625, 0.25, 0.625, 0.25, 0.625, 0.4805, 0.875, 0.75, 0.875, 0.75, 0.875, 0.75, 0.875, 0.75, 0.625, 0.25, 0.625, 0.0, 0.625, 0.0, 0.625, 0.02763, 0.625, 0.2224, 0.625, 0.25, 0.875, 0.75, 0.875, 0.5, 0.875, 0.5, 0.875, 0.531, 0.875, 0.719, 0.875, 0.75, 0.8607, 0.7357, 0.8607, 0.5143, 0.875, 0.5, 0.875, 0.75, 0.8607, 0.5143, 0.6393, 0.5143, 0.625, 0.5, 0.875, 0.5, 0.6393, 0.5143, 0.6393, 0.7357, 0.625, 0.75, 0.625, 0.5, 0.6393, 0.7357, 0.8607, 0.7357, 0.875, 0.75, 0.625, 0.75, 0.8607, 0.7357, 0.6393, 0.7357, 0.6393, 0.7357, 0.8607, 0.7357, 0.8607, 0.5143, 0.8607, 0.7357, 0.8607, 0.7357, 0.8607, 0.5143, 0.6393, 0.7357, 0.6393, 0.5143, 0.6393, 0.5143, 0.6393, 0.7357, 0.8515, 0.7265, 0.8515, 0.5235, 0.8607, 0.5143, 0.8607, 0.7357, 0.8515, 0.5235, 0.6485, 0.5235, 0.6393, 0.5143, 0.8607, 0.5143, 0.6485, 0.5235, 0.6485, 0.7265, 0.6393, 0.7357, 0.6393, 0.5143, 0.6485, 0.7265, 0.8515, 0.7265, 0.8607, 0.7357, 0.6393, 0.7357, 0.6485, 0.5235, 0.8515, 0.5235, 0.8515, 0.7265, 0.6485, 0.7265, 0.625, 0.4805, 0.625, 0.5, 0.625, 0.5, 0.625, 0.7305, 0.625, 0.75, 0.625, 0.75, 0.606, 0.5, 0.6445, 0.5, 0.625, 0.5, 0.6445, 0.75, 0.625, 0.75, 0.625, 0.75, 0.625, 0.4805, 0.625, 0.4805, 0.625, 0.5195, 0.625, 0.5195, 0.625, 0.7695, 0.625, 0.7695, 0.625, 0.7305, 0.625, 0.7305, 0.875, 0.75, 0.875, 0.75, 0.875, 0.719, 0.875, 0.7224, 0.875, 0.5, 0.875, 0.5, 0.875, 0.5276, 0.875, 0.531, 0.625, 0.5, 0.625, 0.25, 0.625, 0.25, 0.625, 0.4805, 0.625, 0.5, 0.4038, 0.5288, 0.5962, 0.5288, 0.5962, 0.7212, 0.4038, 0.7212, 0.6165, 0.5205, 0.6165, 0.7295, 0.6165, 0.7295, 0.6165, 0.5205, 0.6047, 0.7177, 0.6047, 0.5323, 0.6165, 0.5205, 0.6165, 0.7295, 0.6047, 0.5323, 0.6165, 0.5205, 0.6165, 0.5205, 0.6047, 0.5323, 0.6165, 0.7295, 0.6047, 0.7177, 0.6047, 0.7177, 0.6165, 0.7295, 0.6047, 0.7177, 0.6047, 0.5323, 0.6047, 0.5323, 0.6047, 0.7177])
me_cube_003.materials.append(mat_material_003)
me_cube_003.materials.append(mat_material_003)
me_cube_003.materials.append(mat_material_001)
me_cube_003.materials.append(mat_material)
me_cube_003.materials.append(mat_material_002)
me_cube_003.use_remesh_fix_poles = True
me_cube_003.use_remesh_preserve_attributes = False
me_cube_003.update()

# ---- objects
ob_cube_003 = bpy.data.objects.new('Cube.003', me_cube_003)
ob_camera = bpy.data.objects.new('Camera', cam_camera)
ob_light = bpy.data.objects.new('Light', light_light)

# ---- transforms, parenting, visibility, modifiers, constraints
ob_cube_003.location = (-0.03492, 0.0, 0.9976)
ob_camera.location = (7.359, -6.926, 4.958)
ob_camera.rotation_euler = (1.109, 0.0, 0.8149)
ob_camera.lock_rotations_4d = False
ob_camera.empty_display_type = 'ARROWS'
ob_camera.color = (0.0, 0.0, 0.0, 0.0)
ob_camera.display_type = 'WIRE'
ob_camera.lineart.crease_threshold = 0.0
ob_light.location = (4.076, 1.005, 5.904)
ob_light.rotation_euler = (0.6503, 0.05522, 1.866)
ob_light.lock_rotations_4d = False
ob_light.empty_display_type = 'ARROWS'
ob_light.color = (0.0, 0.0, 0.0, 0.0)
ob_light.lineart.crease_threshold = 0.0

# ---- collection membership
col_geo.objects.link(ob_cube_003)
col_cameras.objects.link(ob_camera)
col_lights.objects.link(ob_light)

# ---- scene / render settings (as saved in the file)
scene.camera = ob_camera
scene.frame_start = 1; scene.frame_end = 250; scene.frame_set(1)
scene.render.engine = 'BLENDER_EEVEE_NEXT'
scene.cycles.use_denoising = False
scene.cycles.sampling_pattern = 'TABULATED_SOBOL'
scene.cycles.use_light_tree = False
scene.view_settings.view_transform = 'Filmic'
bpy.context.view_layer.update()
